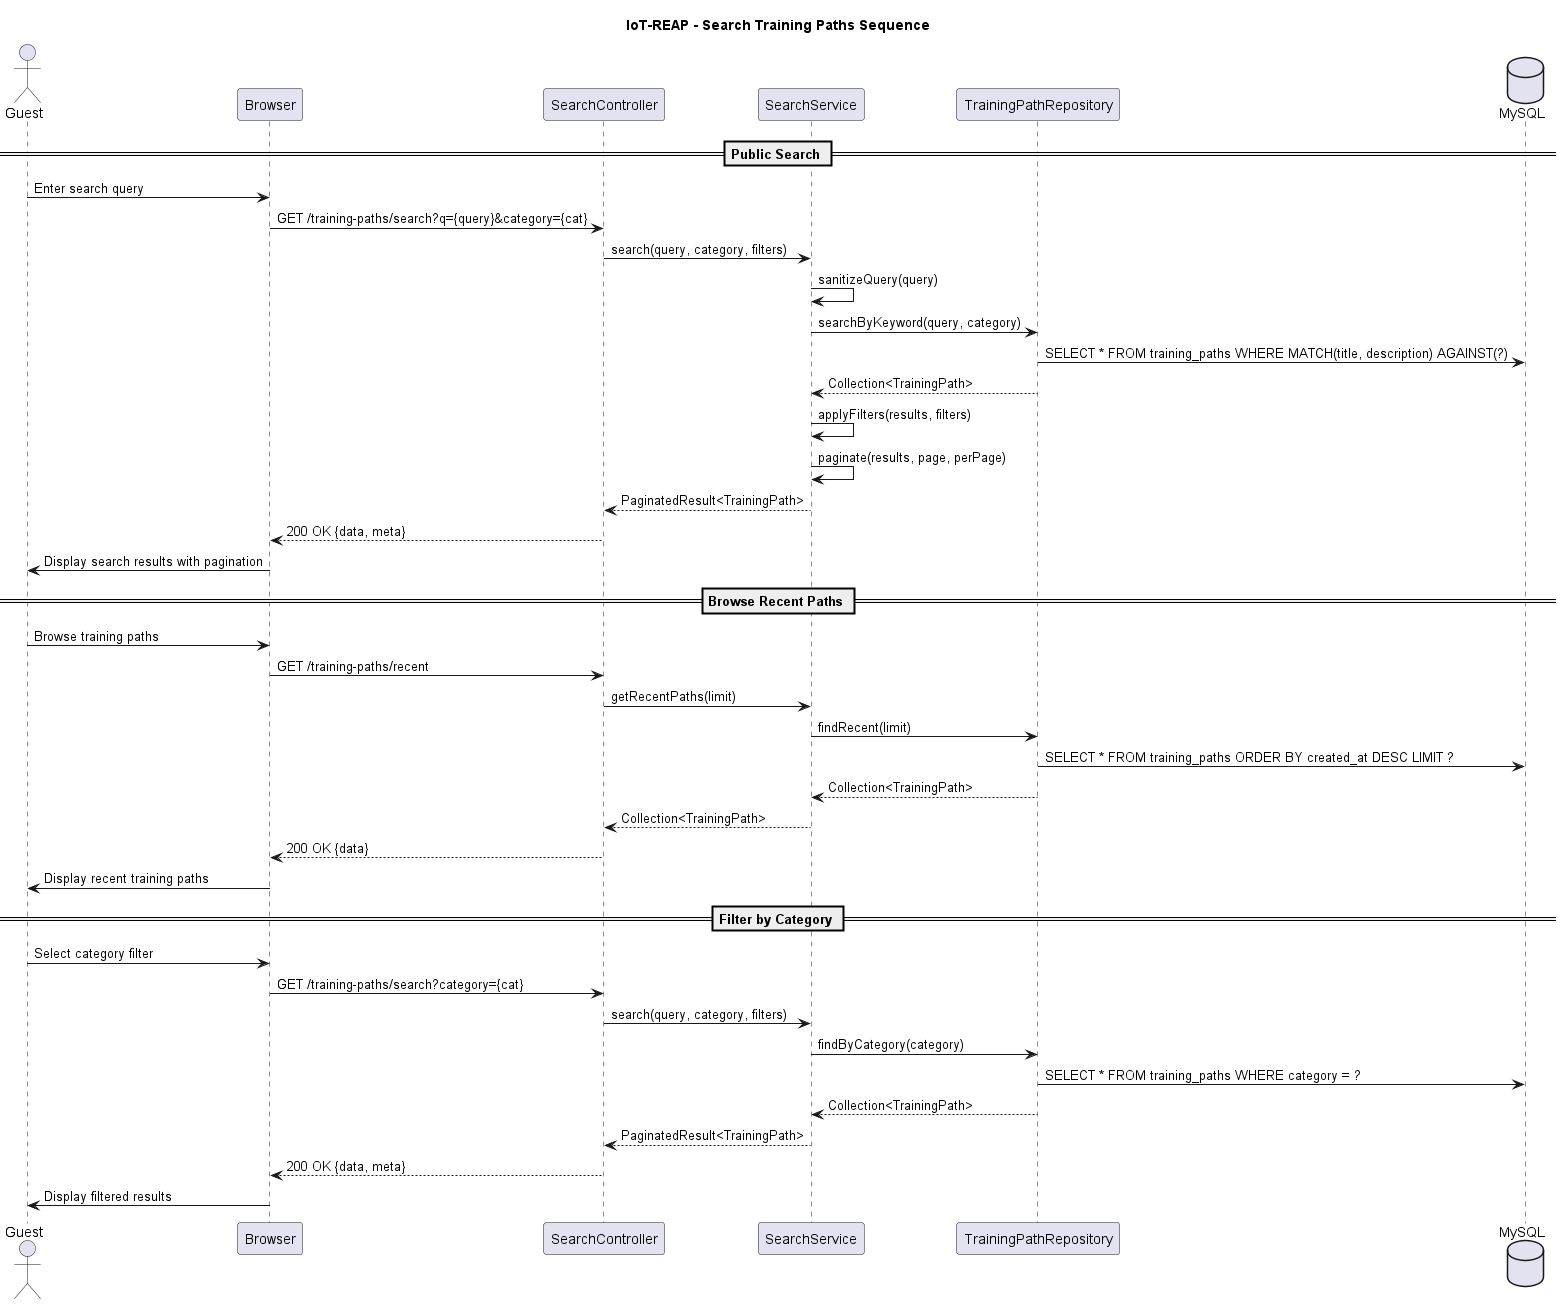

The diagram above was rendered by PlantUML. Its source (embedded in the PNG):
@startuml iot-reap-sequence-search-training-paths
title IoT-REAP - Search Training Paths Sequence
actor Guest
participant "Browser" as Browser
participant "SearchController" as Controller
participant "SearchService" as SearchSvc
participant "TrainingPathRepository" as TPRepo
database "MySQL" as DB

== Public Search ==
Guest -> Browser: Enter search query
Browser -> Controller: GET /training-paths/search?q={query}&category={cat}
Controller -> SearchSvc: search(query, category, filters)
SearchSvc -> SearchSvc: sanitizeQuery(query)
SearchSvc -> TPRepo: searchByKeyword(query, category)
TPRepo -> DB: SELECT * FROM training_paths WHERE MATCH(title, description) AGAINST(?)
TPRepo --> SearchSvc: Collection<TrainingPath>
SearchSvc -> SearchSvc: applyFilters(results, filters)
SearchSvc -> SearchSvc: paginate(results, page, perPage)
SearchSvc --> Controller: PaginatedResult<TrainingPath>
Controller --> Browser: 200 OK {data, meta}
Browser -> Guest: Display search results with pagination

== Browse Recent Paths ==
Guest -> Browser: Browse training paths
Browser -> Controller: GET /training-paths/recent
Controller -> SearchSvc: getRecentPaths(limit)
SearchSvc -> TPRepo: findRecent(limit)
TPRepo -> DB: SELECT * FROM training_paths ORDER BY created_at DESC LIMIT ?
TPRepo --> SearchSvc: Collection<TrainingPath>
SearchSvc --> Controller: Collection<TrainingPath>
Controller --> Browser: 200 OK {data}
Browser -> Guest: Display recent training paths

== Filter by Category ==
Guest -> Browser: Select category filter
Browser -> Controller: GET /training-paths/search?category={cat}
Controller -> SearchSvc: search(query, category, filters)
SearchSvc -> TPRepo: findByCategory(category)
TPRepo -> DB: SELECT * FROM training_paths WHERE category = ?
TPRepo --> SearchSvc: Collection<TrainingPath>
SearchSvc --> Controller: PaginatedResult<TrainingPath>
Controller --> Browser: 200 OK {data, meta}
Browser -> Guest: Display filtered results
@enduml